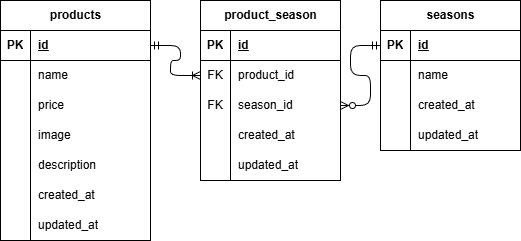

The diagram above was exported from draw.io. Its source (the exported page's mxGraphModel, read from the mxfile embedded in the PNG):
<mxGraphModel dx="932" dy="563" grid="1" gridSize="10" guides="1" tooltips="1" connect="1" arrows="1" fold="1" page="1" pageScale="1" pageWidth="827" pageHeight="1169" math="0" shadow="0">
  <root>
    <mxCell id="0" />
    <mxCell id="1" parent="0" />
    <mxCell id="2" value="products" style="shape=table;startSize=30;container=1;collapsible=1;childLayout=tableLayout;fixedRows=1;rowLines=0;fontStyle=1;align=center;resizeLast=1;html=1;" parent="1" vertex="1">
      <mxGeometry x="80" y="60" width="150" height="240" as="geometry" />
    </mxCell>
    <mxCell id="3" value="" style="shape=tableRow;horizontal=0;startSize=0;swimlaneHead=0;swimlaneBody=0;fillColor=none;collapsible=0;dropTarget=0;points=[[0,0.5],[1,0.5]];portConstraint=eastwest;top=0;left=0;right=0;bottom=1;" parent="2" vertex="1">
      <mxGeometry y="30" width="150" height="30" as="geometry" />
    </mxCell>
    <mxCell id="4" value="PK" style="shape=partialRectangle;connectable=0;fillColor=none;top=0;left=0;bottom=0;right=0;fontStyle=1;overflow=hidden;whiteSpace=wrap;html=1;" parent="3" vertex="1">
      <mxGeometry width="30" height="30" as="geometry">
        <mxRectangle width="30" height="30" as="alternateBounds" />
      </mxGeometry>
    </mxCell>
    <mxCell id="5" value="id" style="shape=partialRectangle;connectable=0;fillColor=none;top=0;left=0;bottom=0;right=0;align=left;spacingLeft=6;fontStyle=5;overflow=hidden;whiteSpace=wrap;html=1;" parent="3" vertex="1">
      <mxGeometry x="30" width="120" height="30" as="geometry">
        <mxRectangle width="120" height="30" as="alternateBounds" />
      </mxGeometry>
    </mxCell>
    <mxCell id="6" value="" style="shape=tableRow;horizontal=0;startSize=0;swimlaneHead=0;swimlaneBody=0;fillColor=none;collapsible=0;dropTarget=0;points=[[0,0.5],[1,0.5]];portConstraint=eastwest;top=0;left=0;right=0;bottom=0;" parent="2" vertex="1">
      <mxGeometry y="60" width="150" height="30" as="geometry" />
    </mxCell>
    <mxCell id="7" value="" style="shape=partialRectangle;connectable=0;fillColor=none;top=0;left=0;bottom=0;right=0;editable=1;overflow=hidden;whiteSpace=wrap;html=1;" parent="6" vertex="1">
      <mxGeometry width="30" height="30" as="geometry">
        <mxRectangle width="30" height="30" as="alternateBounds" />
      </mxGeometry>
    </mxCell>
    <mxCell id="8" value="name" style="shape=partialRectangle;connectable=0;fillColor=none;top=0;left=0;bottom=0;right=0;align=left;spacingLeft=6;overflow=hidden;whiteSpace=wrap;html=1;" parent="6" vertex="1">
      <mxGeometry x="30" width="120" height="30" as="geometry">
        <mxRectangle width="120" height="30" as="alternateBounds" />
      </mxGeometry>
    </mxCell>
    <mxCell id="9" value="" style="shape=tableRow;horizontal=0;startSize=0;swimlaneHead=0;swimlaneBody=0;fillColor=none;collapsible=0;dropTarget=0;points=[[0,0.5],[1,0.5]];portConstraint=eastwest;top=0;left=0;right=0;bottom=0;" parent="2" vertex="1">
      <mxGeometry y="90" width="150" height="30" as="geometry" />
    </mxCell>
    <mxCell id="10" value="" style="shape=partialRectangle;connectable=0;fillColor=none;top=0;left=0;bottom=0;right=0;editable=1;overflow=hidden;whiteSpace=wrap;html=1;" parent="9" vertex="1">
      <mxGeometry width="30" height="30" as="geometry">
        <mxRectangle width="30" height="30" as="alternateBounds" />
      </mxGeometry>
    </mxCell>
    <mxCell id="11" value="price" style="shape=partialRectangle;connectable=0;fillColor=none;top=0;left=0;bottom=0;right=0;align=left;spacingLeft=6;overflow=hidden;whiteSpace=wrap;html=1;" parent="9" vertex="1">
      <mxGeometry x="30" width="120" height="30" as="geometry">
        <mxRectangle width="120" height="30" as="alternateBounds" />
      </mxGeometry>
    </mxCell>
    <mxCell id="12" value="" style="shape=tableRow;horizontal=0;startSize=0;swimlaneHead=0;swimlaneBody=0;fillColor=none;collapsible=0;dropTarget=0;points=[[0,0.5],[1,0.5]];portConstraint=eastwest;top=0;left=0;right=0;bottom=0;" parent="2" vertex="1">
      <mxGeometry y="120" width="150" height="30" as="geometry" />
    </mxCell>
    <mxCell id="13" value="" style="shape=partialRectangle;connectable=0;fillColor=none;top=0;left=0;bottom=0;right=0;editable=1;overflow=hidden;whiteSpace=wrap;html=1;" parent="12" vertex="1">
      <mxGeometry width="30" height="30" as="geometry">
        <mxRectangle width="30" height="30" as="alternateBounds" />
      </mxGeometry>
    </mxCell>
    <mxCell id="14" value="image" style="shape=partialRectangle;connectable=0;fillColor=none;top=0;left=0;bottom=0;right=0;align=left;spacingLeft=6;overflow=hidden;whiteSpace=wrap;html=1;" parent="12" vertex="1">
      <mxGeometry x="30" width="120" height="30" as="geometry">
        <mxRectangle width="120" height="30" as="alternateBounds" />
      </mxGeometry>
    </mxCell>
    <mxCell id="22" style="shape=tableRow;horizontal=0;startSize=0;swimlaneHead=0;swimlaneBody=0;fillColor=none;collapsible=0;dropTarget=0;points=[[0,0.5],[1,0.5]];portConstraint=eastwest;top=0;left=0;right=0;bottom=0;" parent="2" vertex="1">
      <mxGeometry y="150" width="150" height="30" as="geometry" />
    </mxCell>
    <mxCell id="23" style="shape=partialRectangle;connectable=0;fillColor=none;top=0;left=0;bottom=0;right=0;editable=1;overflow=hidden;whiteSpace=wrap;html=1;" parent="22" vertex="1">
      <mxGeometry width="30" height="30" as="geometry">
        <mxRectangle width="30" height="30" as="alternateBounds" />
      </mxGeometry>
    </mxCell>
    <mxCell id="24" value="description" style="shape=partialRectangle;connectable=0;fillColor=none;top=0;left=0;bottom=0;right=0;align=left;spacingLeft=6;overflow=hidden;whiteSpace=wrap;html=1;" parent="22" vertex="1">
      <mxGeometry x="30" width="120" height="30" as="geometry">
        <mxRectangle width="120" height="30" as="alternateBounds" />
      </mxGeometry>
    </mxCell>
    <mxCell id="19" style="shape=tableRow;horizontal=0;startSize=0;swimlaneHead=0;swimlaneBody=0;fillColor=none;collapsible=0;dropTarget=0;points=[[0,0.5],[1,0.5]];portConstraint=eastwest;top=0;left=0;right=0;bottom=0;" parent="2" vertex="1">
      <mxGeometry y="180" width="150" height="30" as="geometry" />
    </mxCell>
    <mxCell id="20" style="shape=partialRectangle;connectable=0;fillColor=none;top=0;left=0;bottom=0;right=0;editable=1;overflow=hidden;whiteSpace=wrap;html=1;" parent="19" vertex="1">
      <mxGeometry width="30" height="30" as="geometry">
        <mxRectangle width="30" height="30" as="alternateBounds" />
      </mxGeometry>
    </mxCell>
    <mxCell id="21" value="created_at" style="shape=partialRectangle;connectable=0;fillColor=none;top=0;left=0;bottom=0;right=0;align=left;spacingLeft=6;overflow=hidden;whiteSpace=wrap;html=1;" parent="19" vertex="1">
      <mxGeometry x="30" width="120" height="30" as="geometry">
        <mxRectangle width="120" height="30" as="alternateBounds" />
      </mxGeometry>
    </mxCell>
    <mxCell id="16" style="shape=tableRow;horizontal=0;startSize=0;swimlaneHead=0;swimlaneBody=0;fillColor=none;collapsible=0;dropTarget=0;points=[[0,0.5],[1,0.5]];portConstraint=eastwest;top=0;left=0;right=0;bottom=0;" parent="2" vertex="1">
      <mxGeometry y="210" width="150" height="30" as="geometry" />
    </mxCell>
    <mxCell id="17" style="shape=partialRectangle;connectable=0;fillColor=none;top=0;left=0;bottom=0;right=0;editable=1;overflow=hidden;whiteSpace=wrap;html=1;" parent="16" vertex="1">
      <mxGeometry width="30" height="30" as="geometry">
        <mxRectangle width="30" height="30" as="alternateBounds" />
      </mxGeometry>
    </mxCell>
    <mxCell id="18" value="updated_at" style="shape=partialRectangle;connectable=0;fillColor=none;top=0;left=0;bottom=0;right=0;align=left;spacingLeft=6;overflow=hidden;whiteSpace=wrap;html=1;" parent="16" vertex="1">
      <mxGeometry x="30" width="120" height="30" as="geometry">
        <mxRectangle width="120" height="30" as="alternateBounds" />
      </mxGeometry>
    </mxCell>
    <mxCell id="38" value="product_season" style="shape=table;startSize=30;container=1;collapsible=1;childLayout=tableLayout;fixedRows=1;rowLines=0;fontStyle=1;align=center;resizeLast=1;html=1;" parent="1" vertex="1">
      <mxGeometry x="280" y="60" width="140" height="180" as="geometry" />
    </mxCell>
    <mxCell id="39" value="" style="shape=tableRow;horizontal=0;startSize=0;swimlaneHead=0;swimlaneBody=0;fillColor=none;collapsible=0;dropTarget=0;points=[[0,0.5],[1,0.5]];portConstraint=eastwest;top=0;left=0;right=0;bottom=1;" parent="38" vertex="1">
      <mxGeometry y="30" width="140" height="30" as="geometry" />
    </mxCell>
    <mxCell id="40" value="PK" style="shape=partialRectangle;connectable=0;fillColor=none;top=0;left=0;bottom=0;right=0;fontStyle=1;overflow=hidden;whiteSpace=wrap;html=1;" parent="39" vertex="1">
      <mxGeometry width="30" height="30" as="geometry">
        <mxRectangle width="30" height="30" as="alternateBounds" />
      </mxGeometry>
    </mxCell>
    <mxCell id="41" value="id" style="shape=partialRectangle;connectable=0;fillColor=none;top=0;left=0;bottom=0;right=0;align=left;spacingLeft=6;fontStyle=5;overflow=hidden;whiteSpace=wrap;html=1;" parent="39" vertex="1">
      <mxGeometry x="30" width="110" height="30" as="geometry">
        <mxRectangle width="110" height="30" as="alternateBounds" />
      </mxGeometry>
    </mxCell>
    <mxCell id="42" value="" style="shape=tableRow;horizontal=0;startSize=0;swimlaneHead=0;swimlaneBody=0;fillColor=none;collapsible=0;dropTarget=0;points=[[0,0.5],[1,0.5]];portConstraint=eastwest;top=0;left=0;right=0;bottom=0;" parent="38" vertex="1">
      <mxGeometry y="60" width="140" height="30" as="geometry" />
    </mxCell>
    <mxCell id="43" value="FK" style="shape=partialRectangle;connectable=0;fillColor=none;top=0;left=0;bottom=0;right=0;editable=1;overflow=hidden;whiteSpace=wrap;html=1;" parent="42" vertex="1">
      <mxGeometry width="30" height="30" as="geometry">
        <mxRectangle width="30" height="30" as="alternateBounds" />
      </mxGeometry>
    </mxCell>
    <mxCell id="44" value="product_id" style="shape=partialRectangle;connectable=0;fillColor=none;top=0;left=0;bottom=0;right=0;align=left;spacingLeft=6;overflow=hidden;whiteSpace=wrap;html=1;" parent="42" vertex="1">
      <mxGeometry x="30" width="110" height="30" as="geometry">
        <mxRectangle width="110" height="30" as="alternateBounds" />
      </mxGeometry>
    </mxCell>
    <mxCell id="45" value="" style="shape=tableRow;horizontal=0;startSize=0;swimlaneHead=0;swimlaneBody=0;fillColor=none;collapsible=0;dropTarget=0;points=[[0,0.5],[1,0.5]];portConstraint=eastwest;top=0;left=0;right=0;bottom=0;" parent="38" vertex="1">
      <mxGeometry y="90" width="140" height="30" as="geometry" />
    </mxCell>
    <mxCell id="46" value="FK" style="shape=partialRectangle;connectable=0;fillColor=none;top=0;left=0;bottom=0;right=0;editable=1;overflow=hidden;whiteSpace=wrap;html=1;" parent="45" vertex="1">
      <mxGeometry width="30" height="30" as="geometry">
        <mxRectangle width="30" height="30" as="alternateBounds" />
      </mxGeometry>
    </mxCell>
    <mxCell id="47" value="season_id" style="shape=partialRectangle;connectable=0;fillColor=none;top=0;left=0;bottom=0;right=0;align=left;spacingLeft=6;overflow=hidden;whiteSpace=wrap;html=1;" parent="45" vertex="1">
      <mxGeometry x="30" width="110" height="30" as="geometry">
        <mxRectangle width="110" height="30" as="alternateBounds" />
      </mxGeometry>
    </mxCell>
    <mxCell id="48" value="" style="shape=tableRow;horizontal=0;startSize=0;swimlaneHead=0;swimlaneBody=0;fillColor=none;collapsible=0;dropTarget=0;points=[[0,0.5],[1,0.5]];portConstraint=eastwest;top=0;left=0;right=0;bottom=0;" parent="38" vertex="1">
      <mxGeometry y="120" width="140" height="30" as="geometry" />
    </mxCell>
    <mxCell id="49" value="" style="shape=partialRectangle;connectable=0;fillColor=none;top=0;left=0;bottom=0;right=0;editable=1;overflow=hidden;whiteSpace=wrap;html=1;" parent="48" vertex="1">
      <mxGeometry width="30" height="30" as="geometry">
        <mxRectangle width="30" height="30" as="alternateBounds" />
      </mxGeometry>
    </mxCell>
    <mxCell id="50" value="created_at" style="shape=partialRectangle;connectable=0;fillColor=none;top=0;left=0;bottom=0;right=0;align=left;spacingLeft=6;overflow=hidden;whiteSpace=wrap;html=1;" parent="48" vertex="1">
      <mxGeometry x="30" width="110" height="30" as="geometry">
        <mxRectangle width="110" height="30" as="alternateBounds" />
      </mxGeometry>
    </mxCell>
    <mxCell id="52" style="shape=tableRow;horizontal=0;startSize=0;swimlaneHead=0;swimlaneBody=0;fillColor=none;collapsible=0;dropTarget=0;points=[[0,0.5],[1,0.5]];portConstraint=eastwest;top=0;left=0;right=0;bottom=0;" parent="38" vertex="1">
      <mxGeometry y="150" width="140" height="30" as="geometry" />
    </mxCell>
    <mxCell id="53" style="shape=partialRectangle;connectable=0;fillColor=none;top=0;left=0;bottom=0;right=0;editable=1;overflow=hidden;whiteSpace=wrap;html=1;" parent="52" vertex="1">
      <mxGeometry width="30" height="30" as="geometry">
        <mxRectangle width="30" height="30" as="alternateBounds" />
      </mxGeometry>
    </mxCell>
    <mxCell id="54" value="updated_at" style="shape=partialRectangle;connectable=0;fillColor=none;top=0;left=0;bottom=0;right=0;align=left;spacingLeft=6;overflow=hidden;whiteSpace=wrap;html=1;" parent="52" vertex="1">
      <mxGeometry x="30" width="110" height="30" as="geometry">
        <mxRectangle width="110" height="30" as="alternateBounds" />
      </mxGeometry>
    </mxCell>
    <mxCell id="25" value="seasons" style="shape=table;startSize=30;container=1;collapsible=1;childLayout=tableLayout;fixedRows=1;rowLines=0;fontStyle=1;align=center;resizeLast=1;html=1;" parent="1" vertex="1">
      <mxGeometry x="460" y="60" width="140" height="150" as="geometry" />
    </mxCell>
    <mxCell id="26" value="" style="shape=tableRow;horizontal=0;startSize=0;swimlaneHead=0;swimlaneBody=0;fillColor=none;collapsible=0;dropTarget=0;points=[[0,0.5],[1,0.5]];portConstraint=eastwest;top=0;left=0;right=0;bottom=1;" parent="25" vertex="1">
      <mxGeometry y="30" width="140" height="30" as="geometry" />
    </mxCell>
    <mxCell id="27" value="PK" style="shape=partialRectangle;connectable=0;fillColor=none;top=0;left=0;bottom=0;right=0;fontStyle=1;overflow=hidden;whiteSpace=wrap;html=1;" parent="26" vertex="1">
      <mxGeometry width="30" height="30" as="geometry">
        <mxRectangle width="30" height="30" as="alternateBounds" />
      </mxGeometry>
    </mxCell>
    <mxCell id="28" value="id" style="shape=partialRectangle;connectable=0;fillColor=none;top=0;left=0;bottom=0;right=0;align=left;spacingLeft=6;fontStyle=5;overflow=hidden;whiteSpace=wrap;html=1;" parent="26" vertex="1">
      <mxGeometry x="30" width="110" height="30" as="geometry">
        <mxRectangle width="110" height="30" as="alternateBounds" />
      </mxGeometry>
    </mxCell>
    <mxCell id="29" value="" style="shape=tableRow;horizontal=0;startSize=0;swimlaneHead=0;swimlaneBody=0;fillColor=none;collapsible=0;dropTarget=0;points=[[0,0.5],[1,0.5]];portConstraint=eastwest;top=0;left=0;right=0;bottom=0;" parent="25" vertex="1">
      <mxGeometry y="60" width="140" height="30" as="geometry" />
    </mxCell>
    <mxCell id="30" value="" style="shape=partialRectangle;connectable=0;fillColor=none;top=0;left=0;bottom=0;right=0;editable=1;overflow=hidden;whiteSpace=wrap;html=1;" parent="29" vertex="1">
      <mxGeometry width="30" height="30" as="geometry">
        <mxRectangle width="30" height="30" as="alternateBounds" />
      </mxGeometry>
    </mxCell>
    <mxCell id="31" value="name" style="shape=partialRectangle;connectable=0;fillColor=none;top=0;left=0;bottom=0;right=0;align=left;spacingLeft=6;overflow=hidden;whiteSpace=wrap;html=1;" parent="29" vertex="1">
      <mxGeometry x="30" width="110" height="30" as="geometry">
        <mxRectangle width="110" height="30" as="alternateBounds" />
      </mxGeometry>
    </mxCell>
    <mxCell id="32" value="" style="shape=tableRow;horizontal=0;startSize=0;swimlaneHead=0;swimlaneBody=0;fillColor=none;collapsible=0;dropTarget=0;points=[[0,0.5],[1,0.5]];portConstraint=eastwest;top=0;left=0;right=0;bottom=0;" parent="25" vertex="1">
      <mxGeometry y="90" width="140" height="30" as="geometry" />
    </mxCell>
    <mxCell id="33" value="" style="shape=partialRectangle;connectable=0;fillColor=none;top=0;left=0;bottom=0;right=0;editable=1;overflow=hidden;whiteSpace=wrap;html=1;" parent="32" vertex="1">
      <mxGeometry width="30" height="30" as="geometry">
        <mxRectangle width="30" height="30" as="alternateBounds" />
      </mxGeometry>
    </mxCell>
    <mxCell id="34" value="created_at" style="shape=partialRectangle;connectable=0;fillColor=none;top=0;left=0;bottom=0;right=0;align=left;spacingLeft=6;overflow=hidden;whiteSpace=wrap;html=1;" parent="32" vertex="1">
      <mxGeometry x="30" width="110" height="30" as="geometry">
        <mxRectangle width="110" height="30" as="alternateBounds" />
      </mxGeometry>
    </mxCell>
    <mxCell id="35" value="" style="shape=tableRow;horizontal=0;startSize=0;swimlaneHead=0;swimlaneBody=0;fillColor=none;collapsible=0;dropTarget=0;points=[[0,0.5],[1,0.5]];portConstraint=eastwest;top=0;left=0;right=0;bottom=0;" parent="25" vertex="1">
      <mxGeometry y="120" width="140" height="30" as="geometry" />
    </mxCell>
    <mxCell id="36" value="" style="shape=partialRectangle;connectable=0;fillColor=none;top=0;left=0;bottom=0;right=0;editable=1;overflow=hidden;whiteSpace=wrap;html=1;" parent="35" vertex="1">
      <mxGeometry width="30" height="30" as="geometry">
        <mxRectangle width="30" height="30" as="alternateBounds" />
      </mxGeometry>
    </mxCell>
    <mxCell id="37" value="updated_at" style="shape=partialRectangle;connectable=0;fillColor=none;top=0;left=0;bottom=0;right=0;align=left;spacingLeft=6;overflow=hidden;whiteSpace=wrap;html=1;" parent="35" vertex="1">
      <mxGeometry x="30" width="110" height="30" as="geometry">
        <mxRectangle width="110" height="30" as="alternateBounds" />
      </mxGeometry>
    </mxCell>
    <mxCell id="55" value="" style="edgeStyle=entityRelationEdgeStyle;fontSize=12;html=1;endArrow=ERoneToMany;startArrow=ERmandOne;" parent="1" source="3" target="42" edge="1">
      <mxGeometry width="100" height="100" relative="1" as="geometry">
        <mxPoint x="180" y="240" as="sourcePoint" />
        <mxPoint x="280" y="140" as="targetPoint" />
      </mxGeometry>
    </mxCell>
    <mxCell id="57" value="" style="edgeStyle=entityRelationEdgeStyle;fontSize=12;html=1;endArrow=ERzeroToMany;startArrow=ERmandOne;" parent="1" source="26" target="45" edge="1">
      <mxGeometry width="100" height="100" relative="1" as="geometry">
        <mxPoint x="430" y="390" as="sourcePoint" />
        <mxPoint x="530" y="290" as="targetPoint" />
      </mxGeometry>
    </mxCell>
  </root>
</mxGraphModel>